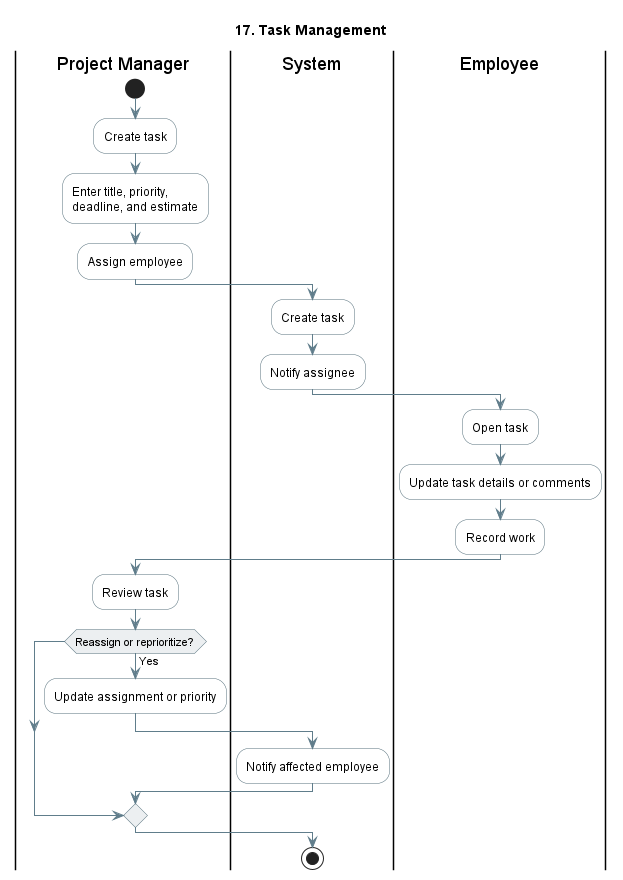

The diagram above was rendered by PlantUML. Its source (embedded in the PNG):
@startuml
title 17. Task Management
skinparam shadowing false
skinparam activity {
  BackgroundColor #FFFFFF
  BorderColor #546E7A
  ArrowColor #607D8B
  DiamondBackgroundColor #ECEFF1
  DiamondBorderColor #546E7A
}
skinparam partition {
  BackgroundColor #FAFAFA
  BorderColor #90A4AE
}
|Project Manager|
start
:Create task;
:Enter title, priority,
deadline, and estimate;
:Assign employee;

|System|
:Create task;
:Notify assignee;

|Employee|
:Open task;
:Update task details or comments;
:Record work;

|Project Manager|
:Review task;
if (Reassign or reprioritize?) then (Yes)
  :Update assignment or priority;
  |System|
  :Notify affected employee;
endif
stop
@enduml